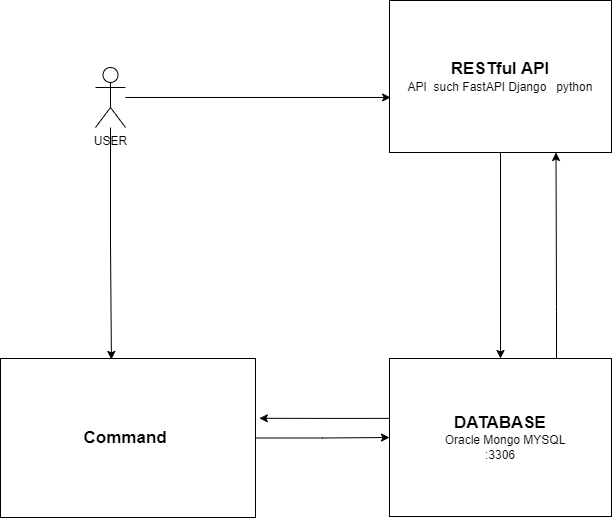

The diagram above was exported from draw.io. Its source (the exported page's mxGraphModel, read from the mxfile embedded in the PNG):
<mxGraphModel dx="1434" dy="907" grid="0" gridSize="10" guides="1" tooltips="1" connect="1" arrows="1" fold="1" page="1" pageScale="1" pageWidth="1100" pageHeight="850" math="0" shadow="0">
  <root>
    <mxCell id="0" />
    <mxCell id="1" parent="0" />
    <mxCell id="KI2UFTEhMAXOYeOX0uP_-3" style="edgeStyle=orthogonalEdgeStyle;rounded=0;orthogonalLoop=1;jettySize=auto;html=1;entryX=0.5;entryY=0;entryDx=0;entryDy=0;" edge="1" parent="1" source="KI2UFTEhMAXOYeOX0uP_-1" target="KI2UFTEhMAXOYeOX0uP_-2">
      <mxGeometry relative="1" as="geometry" />
    </mxCell>
    <mxCell id="KI2UFTEhMAXOYeOX0uP_-1" value="&lt;b&gt;&lt;font style=&quot;font-size: 17px;&quot;&gt;RESTful API&lt;/font&gt;&lt;/b&gt;&lt;br&gt;API&amp;nbsp; such FastAPI Django&amp;nbsp; &amp;nbsp;python" style="rounded=0;whiteSpace=wrap;html=1;" vertex="1" parent="1">
      <mxGeometry x="664" y="89" width="222" height="152" as="geometry" />
    </mxCell>
    <mxCell id="KI2UFTEhMAXOYeOX0uP_-6" style="edgeStyle=orthogonalEdgeStyle;rounded=0;orthogonalLoop=1;jettySize=auto;html=1;entryX=0.75;entryY=1;entryDx=0;entryDy=0;" edge="1" parent="1" source="KI2UFTEhMAXOYeOX0uP_-2" target="KI2UFTEhMAXOYeOX0uP_-1">
      <mxGeometry relative="1" as="geometry">
        <Array as="points">
          <mxPoint x="831" y="395" />
          <mxPoint x="831" y="395" />
        </Array>
      </mxGeometry>
    </mxCell>
    <mxCell id="KI2UFTEhMAXOYeOX0uP_-2" value="&lt;font style=&quot;font-size: 17px;&quot;&gt;&lt;b&gt;DATABASE&lt;/b&gt;&lt;/font&gt;&lt;br&gt;&amp;nbsp; &amp;nbsp;Oracle Mongo MYSQL&lt;br&gt;:3306" style="rounded=0;whiteSpace=wrap;html=1;" vertex="1" parent="1">
      <mxGeometry x="664" y="447" width="222" height="158" as="geometry" />
    </mxCell>
    <mxCell id="KI2UFTEhMAXOYeOX0uP_-7" style="edgeStyle=orthogonalEdgeStyle;rounded=0;orthogonalLoop=1;jettySize=auto;html=1;entryX=0;entryY=0.5;entryDx=0;entryDy=0;" edge="1" parent="1" source="KI2UFTEhMAXOYeOX0uP_-4" target="KI2UFTEhMAXOYeOX0uP_-2">
      <mxGeometry relative="1" as="geometry" />
    </mxCell>
    <mxCell id="KI2UFTEhMAXOYeOX0uP_-4" value="&lt;font style=&quot;font-size: 17px;&quot;&gt;&lt;b&gt;Command&amp;nbsp;&lt;/b&gt;&lt;/font&gt;" style="rounded=0;whiteSpace=wrap;html=1;" vertex="1" parent="1">
      <mxGeometry x="275" y="447" width="255" height="159" as="geometry" />
    </mxCell>
    <mxCell id="KI2UFTEhMAXOYeOX0uP_-8" style="edgeStyle=orthogonalEdgeStyle;rounded=0;orthogonalLoop=1;jettySize=auto;html=1;entryX=1.015;entryY=0.376;entryDx=0;entryDy=0;entryPerimeter=0;exitX=-0.001;exitY=0.379;exitDx=0;exitDy=0;exitPerimeter=0;" edge="1" parent="1" source="KI2UFTEhMAXOYeOX0uP_-2" target="KI2UFTEhMAXOYeOX0uP_-4">
      <mxGeometry relative="1" as="geometry" />
    </mxCell>
    <mxCell id="KI2UFTEhMAXOYeOX0uP_-9" value="USER" style="shape=umlActor;verticalLabelPosition=bottom;verticalAlign=top;html=1;outlineConnect=0;" vertex="1" parent="1">
      <mxGeometry x="370" y="156" width="30" height="60" as="geometry" />
    </mxCell>
    <mxCell id="KI2UFTEhMAXOYeOX0uP_-10" style="edgeStyle=orthogonalEdgeStyle;rounded=0;orthogonalLoop=1;jettySize=auto;html=1;entryX=0.005;entryY=0.638;entryDx=0;entryDy=0;entryPerimeter=0;" edge="1" parent="1" source="KI2UFTEhMAXOYeOX0uP_-9" target="KI2UFTEhMAXOYeOX0uP_-1">
      <mxGeometry relative="1" as="geometry" />
    </mxCell>
    <mxCell id="KI2UFTEhMAXOYeOX0uP_-11" style="edgeStyle=orthogonalEdgeStyle;rounded=0;orthogonalLoop=1;jettySize=auto;html=1;entryX=0.435;entryY=0.006;entryDx=0;entryDy=0;entryPerimeter=0;" edge="1" parent="1" source="KI2UFTEhMAXOYeOX0uP_-9" target="KI2UFTEhMAXOYeOX0uP_-4">
      <mxGeometry relative="1" as="geometry" />
    </mxCell>
  </root>
</mxGraphModel>